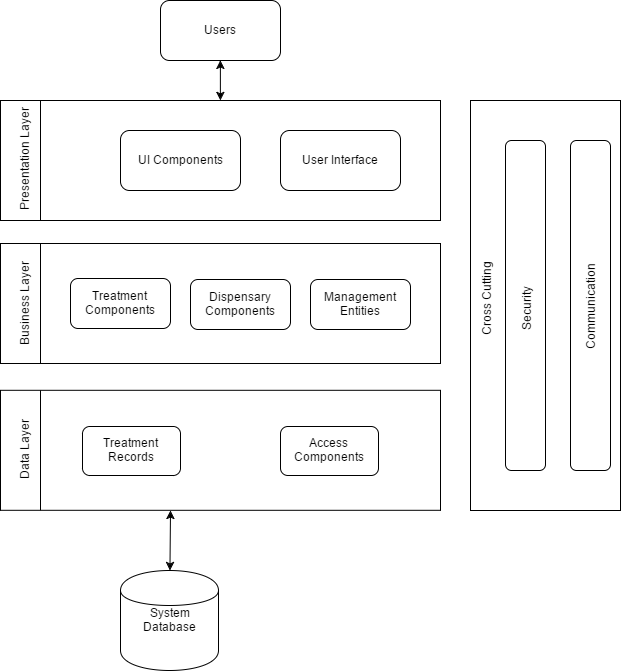

The diagram above was exported from draw.io. Its source (the exported page's mxGraphModel, read from the mxfile embedded in the PNG):
<mxGraphModel dx="1226" dy="566" grid="1" gridSize="10" guides="1" tooltips="1" connect="1" arrows="1" fold="1" page="1" pageScale="1" pageWidth="850" pageHeight="1100" background="#ffffff" math="0" shadow="0">
  <root>
    <mxCell id="0" />
    <mxCell id="1" parent="0" />
    <mxCell id="2" value="Users" style="rounded=1;whiteSpace=wrap;html=1;" vertex="1" parent="1">
      <mxGeometry x="320" y="60" width="120" height="60" as="geometry" />
    </mxCell>
    <mxCell id="3" value="" style="whiteSpace=wrap;html=1;rotation=-90;" vertex="1" parent="1">
      <mxGeometry x="320" width="120" height="440" as="geometry" />
    </mxCell>
    <mxCell id="4" value="UI Components" style="rounded=1;whiteSpace=wrap;html=1;" vertex="1" parent="1">
      <mxGeometry x="280" y="190" width="120" height="60" as="geometry" />
    </mxCell>
    <mxCell id="5" value="User Interface" style="rounded=1;whiteSpace=wrap;html=1;" vertex="1" parent="1">
      <mxGeometry x="440" y="190" width="120" height="60" as="geometry" />
    </mxCell>
    <mxCell id="6" value="Presentation Layer" style="text;html=1;strokeColor=none;fillColor=none;align=center;verticalAlign=middle;whiteSpace=wrap;rotation=-90;" vertex="1" parent="1">
      <mxGeometry x="130" y="203" width="108" height="35" as="geometry" />
    </mxCell>
    <mxCell id="8" value="" style="endArrow=none;html=1;" edge="1" parent="1">
      <mxGeometry width="50" height="50" relative="1" as="geometry">
        <mxPoint x="200" y="280" as="sourcePoint" />
        <mxPoint x="200" y="160" as="targetPoint" />
      </mxGeometry>
    </mxCell>
    <mxCell id="9" value="" style="whiteSpace=wrap;html=1;rotation=-90;" vertex="1" parent="1">
      <mxGeometry x="320" y="143" width="120" height="440" as="geometry" />
    </mxCell>
    <mxCell id="10" value="Treatment Components" style="rounded=1;whiteSpace=wrap;html=1;" vertex="1" parent="1">
      <mxGeometry x="230" y="338" width="100" height="50" as="geometry" />
    </mxCell>
    <mxCell id="11" value="Dispensary Components" style="rounded=1;whiteSpace=wrap;html=1;" vertex="1" parent="1">
      <mxGeometry x="350" y="339" width="100" height="50" as="geometry" />
    </mxCell>
    <mxCell id="12" value="Business Layer" style="text;html=1;strokeColor=none;fillColor=none;align=center;verticalAlign=middle;whiteSpace=wrap;rotation=-90;" vertex="1" parent="1">
      <mxGeometry x="130" y="346" width="108" height="35" as="geometry" />
    </mxCell>
    <mxCell id="13" value="" style="endArrow=none;html=1;" edge="1" parent="1">
      <mxGeometry width="50" height="50" relative="1" as="geometry">
        <mxPoint x="200" y="423" as="sourcePoint" />
        <mxPoint x="200" y="303" as="targetPoint" />
      </mxGeometry>
    </mxCell>
    <mxCell id="14" value="" style="whiteSpace=wrap;html=1;rotation=-90;" vertex="1" parent="1">
      <mxGeometry x="320" y="289.79998779296875" width="120" height="440" as="geometry" />
    </mxCell>
    <mxCell id="15" value="Treatment Records" style="rounded=1;whiteSpace=wrap;html=1;" vertex="1" parent="1">
      <mxGeometry x="242" y="486" width="98" height="49" as="geometry" />
    </mxCell>
    <mxCell id="16" value="Access Components" style="rounded=1;whiteSpace=wrap;html=1;" vertex="1" parent="1">
      <mxGeometry x="440" y="486" width="98" height="49" as="geometry" />
    </mxCell>
    <mxCell id="17" value="Data Layer" style="text;html=1;strokeColor=none;fillColor=none;align=center;verticalAlign=middle;whiteSpace=wrap;rotation=-90;" vertex="1" parent="1">
      <mxGeometry x="130" y="492.79998779296875" width="108" height="35" as="geometry" />
    </mxCell>
    <mxCell id="18" value="" style="endArrow=none;html=1;" edge="1" parent="1">
      <mxGeometry width="50" height="50" relative="1" as="geometry">
        <mxPoint x="200" y="569.7999877929688" as="sourcePoint" />
        <mxPoint x="200" y="449.79998779296875" as="targetPoint" />
      </mxGeometry>
    </mxCell>
    <mxCell id="19" value="Management Entities" style="rounded=1;whiteSpace=wrap;html=1;" vertex="1" parent="1">
      <mxGeometry x="470" y="339" width="100" height="50" as="geometry" />
    </mxCell>
    <mxCell id="20" value="System&lt;div&gt;Database&lt;/div&gt;" style="shape=cylinder;whiteSpace=wrap;html=1;" vertex="1" parent="1">
      <mxGeometry x="280" y="630" width="98" height="100" as="geometry" />
    </mxCell>
    <mxCell id="22" value="" style="endArrow=classic;startArrow=classic;html=1;" edge="1" parent="1" source="20">
      <mxGeometry width="50" height="50" relative="1" as="geometry">
        <mxPoint x="160" y="830" as="sourcePoint" />
        <mxPoint x="330" y="570" as="targetPoint" />
      </mxGeometry>
    </mxCell>
    <mxCell id="23" value="" style="endArrow=classic;startArrow=classic;html=1;entryX=0.5;entryY=1;exitX=1;exitY=0.5;" edge="1" parent="1" source="3" target="2">
      <mxGeometry width="50" height="50" relative="1" as="geometry">
        <mxPoint x="50" y="253" as="sourcePoint" />
        <mxPoint x="100" y="203" as="targetPoint" />
      </mxGeometry>
    </mxCell>
    <mxCell id="24" value="" style="whiteSpace=wrap;html=1;" vertex="1" parent="1">
      <mxGeometry x="630" y="160" width="150" height="410" as="geometry" />
    </mxCell>
    <mxCell id="26" value="Cross Cutting" style="text;html=1;strokeColor=none;fillColor=none;align=center;verticalAlign=middle;whiteSpace=wrap;rotation=-90;" vertex="1" parent="1">
      <mxGeometry x="538" y="337" width="217" height="44" as="geometry" />
    </mxCell>
    <mxCell id="27" value="" style="rounded=1;whiteSpace=wrap;html=1;" vertex="1" parent="1">
      <mxGeometry x="665" y="200" width="40" height="330" as="geometry" />
    </mxCell>
    <mxCell id="28" value="" style="rounded=1;whiteSpace=wrap;html=1;" vertex="1" parent="1">
      <mxGeometry x="730" y="200" width="40" height="330" as="geometry" />
    </mxCell>
    <mxCell id="29" value="Security" style="text;html=1;strokeColor=none;fillColor=none;align=center;verticalAlign=middle;whiteSpace=wrap;rotation=-90;" vertex="1" parent="1">
      <mxGeometry x="577" y="346" width="217" height="44" as="geometry" />
    </mxCell>
    <mxCell id="30" value="Communication" style="text;html=1;strokeColor=none;fillColor=none;align=center;verticalAlign=middle;whiteSpace=wrap;rotation=-90;" vertex="1" parent="1">
      <mxGeometry x="641" y="346" width="217" height="44" as="geometry" />
    </mxCell>
  </root>
</mxGraphModel>